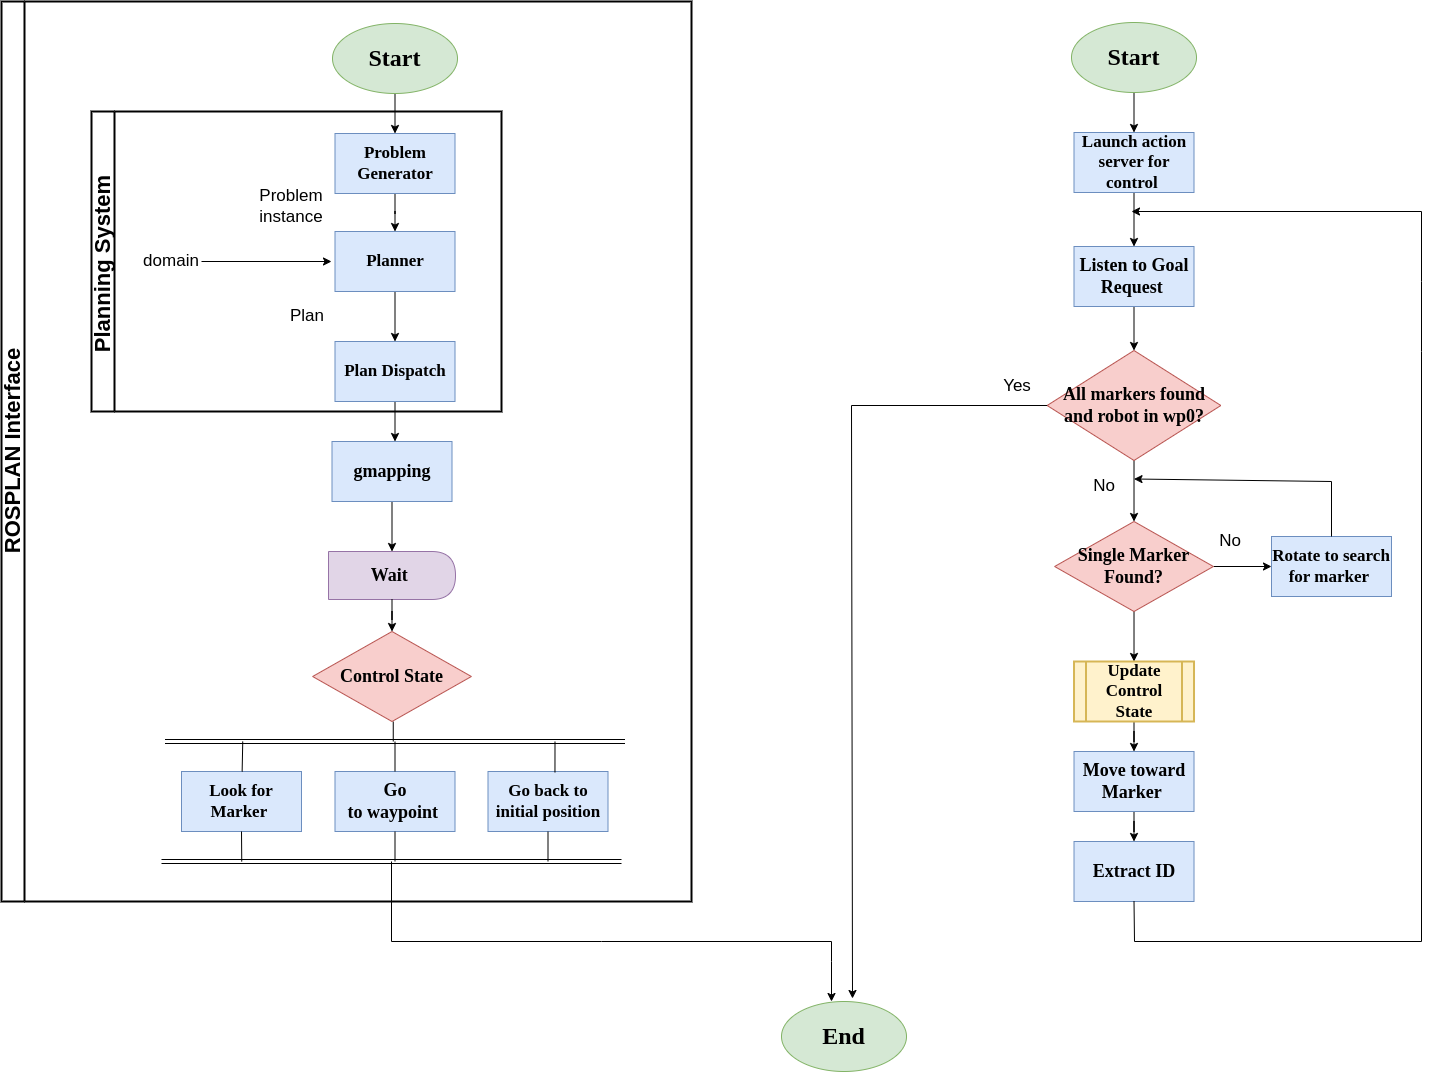

The diagram above was exported from draw.io. Its source (the exported page's mxGraphModel, read from the mxfile embedded in the PNG):
<mxGraphModel dx="2212" dy="766" grid="1" gridSize="10" guides="1" tooltips="1" connect="1" arrows="1" fold="1" page="1" pageScale="1" pageWidth="850" pageHeight="1100" math="0" shadow="0">
  <root>
    <mxCell id="0" />
    <mxCell id="1" parent="0" />
    <mxCell id="U1BusgdruTgX8n_k9xJo-13" value="" style="edgeStyle=orthogonalEdgeStyle;rounded=0;orthogonalLoop=1;jettySize=auto;html=1;fontSize=17;" parent="1" source="8KCsioEoJLY4JjwT5ACq-69" target="U1BusgdruTgX8n_k9xJo-1" edge="1">
      <mxGeometry relative="1" as="geometry" />
    </mxCell>
    <mxCell id="8KCsioEoJLY4JjwT5ACq-69" value="&lt;h1&gt;&lt;font face=&quot;Georgia&quot;&gt;Start&lt;/font&gt;&lt;/h1&gt;" style="ellipse;whiteSpace=wrap;html=1;fillColor=#d5e8d4;strokeColor=#82b366;" parent="1" vertex="1">
      <mxGeometry x="-439" y="42" width="125" height="70" as="geometry" />
    </mxCell>
    <mxCell id="NOSbZdNDyGKL1EvZf_Lt-28" value="" style="edgeStyle=orthogonalEdgeStyle;rounded=0;orthogonalLoop=1;jettySize=auto;html=1;" edge="1" parent="1" source="8KCsioEoJLY4JjwT5ACq-127" target="NOSbZdNDyGKL1EvZf_Lt-22">
      <mxGeometry relative="1" as="geometry" />
    </mxCell>
    <mxCell id="8KCsioEoJLY4JjwT5ACq-127" value="&lt;h2&gt;&lt;font size=&quot;1&quot; face=&quot;Georgia&quot;&gt;&lt;b style=&quot;font-size: 18px;&quot;&gt;All markers found and robot in wp0?&lt;/b&gt;&lt;/font&gt;&lt;/h2&gt;" style="rhombus;whiteSpace=wrap;html=1;strokeColor=#b85450;fillColor=#f8cecc;" parent="1" vertex="1">
      <mxGeometry x="275.63" y="369" width="173.75" height="110" as="geometry" />
    </mxCell>
    <mxCell id="U1BusgdruTgX8n_k9xJo-9" value="" style="edgeStyle=orthogonalEdgeStyle;rounded=0;orthogonalLoop=1;jettySize=auto;html=1;fontSize=17;" parent="1" source="U1BusgdruTgX8n_k9xJo-1" target="U1BusgdruTgX8n_k9xJo-3" edge="1">
      <mxGeometry relative="1" as="geometry" />
    </mxCell>
    <mxCell id="U1BusgdruTgX8n_k9xJo-1" value="&lt;h3&gt;&lt;font size=&quot;1&quot; face=&quot;Georgia&quot;&gt;&lt;b style=&quot;font-size: 17px;&quot;&gt;Problem Generator&lt;/b&gt;&lt;/font&gt;&lt;/h3&gt;" style="rounded=0;whiteSpace=wrap;html=1;strokeColor=#6c8ebf;fillColor=#dae8fc;" parent="1" vertex="1">
      <mxGeometry x="-436.5" y="152" width="120" height="60" as="geometry" />
    </mxCell>
    <mxCell id="U1BusgdruTgX8n_k9xJo-12" value="" style="edgeStyle=orthogonalEdgeStyle;rounded=0;orthogonalLoop=1;jettySize=auto;html=1;fontSize=17;" parent="1" source="U1BusgdruTgX8n_k9xJo-3" target="U1BusgdruTgX8n_k9xJo-4" edge="1">
      <mxGeometry relative="1" as="geometry" />
    </mxCell>
    <mxCell id="U1BusgdruTgX8n_k9xJo-3" value="&lt;h3&gt;&lt;font size=&quot;1&quot; face=&quot;Georgia&quot;&gt;&lt;b style=&quot;font-size: 17px;&quot;&gt;Planner&lt;/b&gt;&lt;/font&gt;&lt;/h3&gt;" style="rounded=0;whiteSpace=wrap;html=1;strokeColor=#6c8ebf;fillColor=#dae8fc;" parent="1" vertex="1">
      <mxGeometry x="-436.5" y="250" width="120" height="60" as="geometry" />
    </mxCell>
    <mxCell id="U1BusgdruTgX8n_k9xJo-19" value="" style="edgeStyle=orthogonalEdgeStyle;rounded=0;orthogonalLoop=1;jettySize=auto;html=1;fontSize=17;" parent="1" source="U1BusgdruTgX8n_k9xJo-4" edge="1">
      <mxGeometry relative="1" as="geometry">
        <mxPoint x="-376.5" y="460" as="targetPoint" />
      </mxGeometry>
    </mxCell>
    <mxCell id="U1BusgdruTgX8n_k9xJo-4" value="&lt;h3&gt;&lt;font size=&quot;1&quot; face=&quot;Georgia&quot;&gt;&lt;b style=&quot;font-size: 17px;&quot;&gt;Plan Dispatch&lt;/b&gt;&lt;/font&gt;&lt;/h3&gt;" style="rounded=0;whiteSpace=wrap;html=1;strokeColor=#6c8ebf;fillColor=#dae8fc;" parent="1" vertex="1">
      <mxGeometry x="-436.5" y="360" width="120" height="60" as="geometry" />
    </mxCell>
    <mxCell id="U1BusgdruTgX8n_k9xJo-5" value="Problem instance" style="text;strokeColor=none;align=center;fillColor=none;html=1;verticalAlign=middle;whiteSpace=wrap;rounded=0;fontSize=17;" parent="1" vertex="1">
      <mxGeometry x="-510" y="210" width="60" height="30" as="geometry" />
    </mxCell>
    <mxCell id="U1BusgdruTgX8n_k9xJo-7" value="Plan" style="text;strokeColor=none;align=center;fillColor=none;html=1;verticalAlign=middle;whiteSpace=wrap;rounded=0;fontSize=17;" parent="1" vertex="1">
      <mxGeometry x="-494.5" y="320" width="60" height="30" as="geometry" />
    </mxCell>
    <mxCell id="U1BusgdruTgX8n_k9xJo-14" value="domain" style="text;strokeColor=none;align=center;fillColor=none;html=1;verticalAlign=middle;whiteSpace=wrap;rounded=0;fontSize=17;" parent="1" vertex="1">
      <mxGeometry x="-630" y="265" width="60" height="30" as="geometry" />
    </mxCell>
    <mxCell id="U1BusgdruTgX8n_k9xJo-17" value="" style="endArrow=classic;html=1;rounded=0;fontSize=17;exitX=1;exitY=0.5;exitDx=0;exitDy=0;" parent="1" source="U1BusgdruTgX8n_k9xJo-14" edge="1">
      <mxGeometry width="50" height="50" relative="1" as="geometry">
        <mxPoint x="-490" y="350" as="sourcePoint" />
        <mxPoint x="-440" y="280" as="targetPoint" />
      </mxGeometry>
    </mxCell>
    <mxCell id="U1BusgdruTgX8n_k9xJo-18" value="&lt;font style=&quot;font-size: 22px;&quot;&gt;Planning System&amp;nbsp;&lt;/font&gt;" style="swimlane;horizontal=0;whiteSpace=wrap;html=1;fontSize=17;strokeWidth=2;" parent="1" vertex="1">
      <mxGeometry x="-680" y="130" width="410" height="300" as="geometry" />
    </mxCell>
    <mxCell id="U1BusgdruTgX8n_k9xJo-41" value="&lt;h1&gt;&lt;font face=&quot;Georgia&quot;&gt;End&lt;/font&gt;&lt;/h1&gt;" style="ellipse;whiteSpace=wrap;html=1;fillColor=#d5e8d4;strokeColor=#82b366;" parent="1" vertex="1">
      <mxGeometry x="10" y="1020" width="125" height="70" as="geometry" />
    </mxCell>
    <mxCell id="U1BusgdruTgX8n_k9xJo-44" value="&lt;font style=&quot;font-size: 22px;&quot;&gt;ROSPLAN Interface&lt;/font&gt;" style="swimlane;horizontal=0;whiteSpace=wrap;html=1;fontSize=17;strokeWidth=2;" parent="1" vertex="1">
      <mxGeometry x="-770" y="20" width="690" height="900" as="geometry" />
    </mxCell>
    <mxCell id="8KCsioEoJLY4JjwT5ACq-106" style="edgeStyle=orthogonalEdgeStyle;rounded=0;html=1;exitX=1;exitY=0.25;exitDx=0;exitDy=0;jettySize=auto;orthogonalLoop=1;" parent="U1BusgdruTgX8n_k9xJo-44" source="8KCsioEoJLY4JjwT5ACq-107" edge="1">
      <mxGeometry relative="1" as="geometry">
        <mxPoint x="443.5" y="790" as="targetPoint" />
      </mxGeometry>
    </mxCell>
    <mxCell id="8KCsioEoJLY4JjwT5ACq-107" value="&lt;h3 style=&quot;font-size: 18px;&quot;&gt;&lt;font style=&quot;font-size: 18px;&quot; face=&quot;Georgia&quot;&gt;&lt;b style=&quot;&quot;&gt;Go to&amp;nbsp;&lt;/b&gt;&lt;/font&gt;&lt;b style=&quot;font-family: Georgia; background-color: initial;&quot;&gt;waypoint&amp;nbsp;&lt;/b&gt;&lt;/h3&gt;" style="rounded=0;whiteSpace=wrap;html=1;strokeColor=#6c8ebf;fillColor=#dae8fc;" parent="U1BusgdruTgX8n_k9xJo-44" vertex="1">
      <mxGeometry x="333.5" y="770" width="120" height="60" as="geometry" />
    </mxCell>
    <mxCell id="8KCsioEoJLY4JjwT5ACq-108" value="&lt;h3&gt;&lt;font style=&quot;font-size: 17px;&quot; face=&quot;Georgia&quot;&gt;Go back to initial position&lt;/font&gt;&lt;/h3&gt;" style="rounded=0;whiteSpace=wrap;html=1;strokeColor=#6c8ebf;fillColor=#dae8fc;" parent="U1BusgdruTgX8n_k9xJo-44" vertex="1">
      <mxGeometry x="486.5" y="770" width="120" height="60" as="geometry" />
    </mxCell>
    <mxCell id="8KCsioEoJLY4JjwT5ACq-110" value="" style="shape=link;html=1;jettySize=auto;orthogonalLoop=1;" parent="U1BusgdruTgX8n_k9xJo-44" edge="1">
      <mxGeometry width="50" height="50" relative="1" as="geometry">
        <mxPoint x="613.5" y="860" as="sourcePoint" />
        <mxPoint x="333.5" y="860" as="targetPoint" />
      </mxGeometry>
    </mxCell>
    <mxCell id="8KCsioEoJLY4JjwT5ACq-111" value="" style="endArrow=none;html=1;exitX=0.5;exitY=0;exitDx=0;exitDy=0;" parent="U1BusgdruTgX8n_k9xJo-44" source="8KCsioEoJLY4JjwT5ACq-107" edge="1">
      <mxGeometry width="50" height="50" relative="1" as="geometry">
        <mxPoint x="359.5" y="780" as="sourcePoint" />
        <mxPoint x="393.5" y="740" as="targetPoint" />
      </mxGeometry>
    </mxCell>
    <mxCell id="8KCsioEoJLY4JjwT5ACq-112" value="" style="endArrow=none;html=1;exitX=0.558;exitY=0.017;exitDx=0;exitDy=0;exitPerimeter=0;" parent="U1BusgdruTgX8n_k9xJo-44" source="8KCsioEoJLY4JjwT5ACq-108" edge="1">
      <mxGeometry width="50" height="50" relative="1" as="geometry">
        <mxPoint x="403.5" y="780" as="sourcePoint" />
        <mxPoint x="553.5" y="740" as="targetPoint" />
      </mxGeometry>
    </mxCell>
    <mxCell id="8KCsioEoJLY4JjwT5ACq-113" value="" style="endArrow=none;html=1;entryX=0.5;entryY=1;entryDx=0;entryDy=0;" parent="U1BusgdruTgX8n_k9xJo-44" target="8KCsioEoJLY4JjwT5ACq-107" edge="1">
      <mxGeometry width="50" height="50" relative="1" as="geometry">
        <mxPoint x="393.5" y="860" as="sourcePoint" />
        <mxPoint x="403.5" y="750" as="targetPoint" />
        <Array as="points" />
      </mxGeometry>
    </mxCell>
    <mxCell id="8KCsioEoJLY4JjwT5ACq-114" value="" style="endArrow=none;html=1;" parent="U1BusgdruTgX8n_k9xJo-44" edge="1">
      <mxGeometry width="50" height="50" relative="1" as="geometry">
        <mxPoint x="546.5" y="860" as="sourcePoint" />
        <mxPoint x="546.5" y="830" as="targetPoint" />
        <Array as="points" />
      </mxGeometry>
    </mxCell>
    <mxCell id="8KCsioEoJLY4JjwT5ACq-115" value="" style="endArrow=none;html=1;entryX=0.5;entryY=1;entryDx=0;entryDy=0;" parent="U1BusgdruTgX8n_k9xJo-44" edge="1">
      <mxGeometry width="50" height="50" relative="1" as="geometry">
        <mxPoint x="391.75" y="740" as="sourcePoint" />
        <mxPoint x="391.75" y="720" as="targetPoint" />
        <Array as="points" />
      </mxGeometry>
    </mxCell>
    <mxCell id="8KCsioEoJLY4JjwT5ACq-97" value="" style="shape=link;html=1;jettySize=auto;orthogonalLoop=1;" parent="U1BusgdruTgX8n_k9xJo-44" edge="1">
      <mxGeometry width="50" height="50" relative="1" as="geometry">
        <mxPoint x="163.5" y="740" as="sourcePoint" />
        <mxPoint x="623.5" y="740" as="targetPoint" />
        <Array as="points" />
      </mxGeometry>
    </mxCell>
    <mxCell id="U1BusgdruTgX8n_k9xJo-35" value="" style="shape=link;html=1;jettySize=auto;orthogonalLoop=1;" parent="U1BusgdruTgX8n_k9xJo-44" edge="1">
      <mxGeometry width="50" height="50" relative="1" as="geometry">
        <mxPoint x="160" y="860" as="sourcePoint" />
        <mxPoint x="620" y="860" as="targetPoint" />
        <Array as="points" />
      </mxGeometry>
    </mxCell>
    <mxCell id="U1BusgdruTgX8n_k9xJo-36" value="&lt;h3&gt;&lt;font size=&quot;1&quot; face=&quot;Georgia&quot;&gt;&lt;b style=&quot;font-size: 17px;&quot;&gt;Look for Marker&amp;nbsp;&lt;/b&gt;&lt;/font&gt;&lt;/h3&gt;" style="rounded=0;whiteSpace=wrap;html=1;strokeColor=#6c8ebf;fillColor=#dae8fc;" parent="U1BusgdruTgX8n_k9xJo-44" vertex="1">
      <mxGeometry x="180" y="770" width="120" height="60" as="geometry" />
    </mxCell>
    <mxCell id="U1BusgdruTgX8n_k9xJo-39" value="" style="endArrow=none;html=1;rounded=0;fontSize=17;" parent="U1BusgdruTgX8n_k9xJo-44" edge="1">
      <mxGeometry width="50" height="50" relative="1" as="geometry">
        <mxPoint x="240.625" y="770" as="sourcePoint" />
        <mxPoint x="241.25" y="740" as="targetPoint" />
      </mxGeometry>
    </mxCell>
    <mxCell id="U1BusgdruTgX8n_k9xJo-40" value="" style="endArrow=none;html=1;rounded=0;fontSize=17;exitX=0.5;exitY=1;exitDx=0;exitDy=0;" parent="U1BusgdruTgX8n_k9xJo-44" source="U1BusgdruTgX8n_k9xJo-36" edge="1">
      <mxGeometry width="50" height="50" relative="1" as="geometry">
        <mxPoint x="281.25" y="840" as="sourcePoint" />
        <mxPoint x="240.25" y="860" as="targetPoint" />
      </mxGeometry>
    </mxCell>
    <mxCell id="8KCsioEoJLY4JjwT5ACq-104" value="" style="group" parent="U1BusgdruTgX8n_k9xJo-44" connectable="0" vertex="1">
      <mxGeometry x="253.5" y="440" width="280" height="200" as="geometry" />
    </mxCell>
    <mxCell id="NOSbZdNDyGKL1EvZf_Lt-36" value="" style="edgeStyle=orthogonalEdgeStyle;rounded=0;orthogonalLoop=1;jettySize=auto;html=1;" edge="1" parent="8KCsioEoJLY4JjwT5ACq-104" source="8KCsioEoJLY4JjwT5ACq-105" target="8KCsioEoJLY4JjwT5ACq-174">
      <mxGeometry relative="1" as="geometry" />
    </mxCell>
    <mxCell id="8KCsioEoJLY4JjwT5ACq-105" value="&lt;h3&gt;&lt;font size=&quot;1&quot; face=&quot;Georgia&quot;&gt;&lt;b style=&quot;font-size: 18px;&quot;&gt;gmapping&lt;/b&gt;&lt;/font&gt;&lt;/h3&gt;" style="rounded=0;whiteSpace=wrap;html=1;strokeColor=#6c8ebf;fillColor=#dae8fc;" parent="8KCsioEoJLY4JjwT5ACq-104" vertex="1">
      <mxGeometry x="77" width="120" height="60" as="geometry" />
    </mxCell>
    <mxCell id="8KCsioEoJLY4JjwT5ACq-174" value="&lt;h2&gt;&lt;font face=&quot;Georgia&quot;&gt;&lt;b&gt;Wait&amp;nbsp;&lt;/b&gt;&lt;/font&gt;&lt;/h2&gt;" style="shape=delay;whiteSpace=wrap;html=1;strokeColor=#9673a6;fillColor=#e1d5e7;" parent="8KCsioEoJLY4JjwT5ACq-104" vertex="1">
      <mxGeometry x="73.5" y="110" width="127" height="48" as="geometry" />
    </mxCell>
    <mxCell id="NOSbZdNDyGKL1EvZf_Lt-37" value="&lt;h2&gt;&lt;font face=&quot;Georgia&quot;&gt;&lt;b&gt;Control State&lt;/b&gt;&lt;/font&gt;&lt;/h2&gt;" style="rhombus;whiteSpace=wrap;html=1;strokeColor=#b85450;fillColor=#f8cecc;" vertex="1" parent="U1BusgdruTgX8n_k9xJo-44">
      <mxGeometry x="311.13" y="630" width="158.75" height="90" as="geometry" />
    </mxCell>
    <mxCell id="NOSbZdNDyGKL1EvZf_Lt-38" value="" style="edgeStyle=orthogonalEdgeStyle;rounded=0;orthogonalLoop=1;jettySize=auto;html=1;" edge="1" parent="U1BusgdruTgX8n_k9xJo-44" source="8KCsioEoJLY4JjwT5ACq-174" target="NOSbZdNDyGKL1EvZf_Lt-37">
      <mxGeometry relative="1" as="geometry" />
    </mxCell>
    <mxCell id="NOSbZdNDyGKL1EvZf_Lt-1" value="" style="edgeStyle=orthogonalEdgeStyle;rounded=0;orthogonalLoop=1;jettySize=auto;html=1;fontSize=17;" edge="1" parent="1" source="NOSbZdNDyGKL1EvZf_Lt-2" target="NOSbZdNDyGKL1EvZf_Lt-5">
      <mxGeometry relative="1" as="geometry" />
    </mxCell>
    <mxCell id="NOSbZdNDyGKL1EvZf_Lt-2" value="&lt;h1&gt;&lt;font face=&quot;Georgia&quot;&gt;Start&lt;/font&gt;&lt;/h1&gt;" style="ellipse;whiteSpace=wrap;html=1;fillColor=#d5e8d4;strokeColor=#82b366;" vertex="1" parent="1">
      <mxGeometry x="300" y="41" width="125" height="70" as="geometry" />
    </mxCell>
    <mxCell id="NOSbZdNDyGKL1EvZf_Lt-4" value="" style="edgeStyle=orthogonalEdgeStyle;rounded=0;orthogonalLoop=1;jettySize=auto;html=1;fontSize=17;" edge="1" parent="1" source="NOSbZdNDyGKL1EvZf_Lt-5" target="NOSbZdNDyGKL1EvZf_Lt-7">
      <mxGeometry relative="1" as="geometry" />
    </mxCell>
    <mxCell id="NOSbZdNDyGKL1EvZf_Lt-5" value="&lt;h3&gt;&lt;font size=&quot;1&quot; face=&quot;Georgia&quot;&gt;&lt;b style=&quot;font-size: 17px;&quot;&gt;Launch action server for control&amp;nbsp;&lt;/b&gt;&lt;/font&gt;&lt;/h3&gt;" style="rounded=0;whiteSpace=wrap;html=1;strokeColor=#6c8ebf;fillColor=#dae8fc;" vertex="1" parent="1">
      <mxGeometry x="302.5" y="151" width="120" height="60" as="geometry" />
    </mxCell>
    <mxCell id="NOSbZdNDyGKL1EvZf_Lt-12" value="" style="edgeStyle=orthogonalEdgeStyle;rounded=0;orthogonalLoop=1;jettySize=auto;html=1;" edge="1" parent="1" source="NOSbZdNDyGKL1EvZf_Lt-7" target="8KCsioEoJLY4JjwT5ACq-127">
      <mxGeometry relative="1" as="geometry" />
    </mxCell>
    <mxCell id="NOSbZdNDyGKL1EvZf_Lt-7" value="&lt;h3&gt;&lt;font size=&quot;1&quot; face=&quot;Georgia&quot;&gt;&lt;b style=&quot;font-size: 18px;&quot;&gt;Listen to Goal Request&amp;nbsp;&lt;/b&gt;&lt;/font&gt;&lt;/h3&gt;" style="rounded=0;whiteSpace=wrap;html=1;strokeColor=#6c8ebf;fillColor=#dae8fc;" vertex="1" parent="1">
      <mxGeometry x="302.5" y="265" width="120" height="60" as="geometry" />
    </mxCell>
    <mxCell id="NOSbZdNDyGKL1EvZf_Lt-34" value="" style="edgeStyle=orthogonalEdgeStyle;rounded=0;orthogonalLoop=1;jettySize=auto;html=1;" edge="1" parent="1" target="NOSbZdNDyGKL1EvZf_Lt-20">
      <mxGeometry relative="1" as="geometry">
        <mxPoint x="362.5" y="740" as="sourcePoint" />
      </mxGeometry>
    </mxCell>
    <mxCell id="NOSbZdNDyGKL1EvZf_Lt-18" value="Yes" style="text;strokeColor=none;align=center;fillColor=none;html=1;verticalAlign=middle;whiteSpace=wrap;rounded=0;fontSize=17;" vertex="1" parent="1">
      <mxGeometry x="215.63" y="390" width="60" height="30" as="geometry" />
    </mxCell>
    <mxCell id="NOSbZdNDyGKL1EvZf_Lt-19" value="No" style="text;strokeColor=none;align=center;fillColor=none;html=1;verticalAlign=middle;whiteSpace=wrap;rounded=0;fontSize=17;" vertex="1" parent="1">
      <mxGeometry x="302.5" y="490" width="60" height="30" as="geometry" />
    </mxCell>
    <mxCell id="NOSbZdNDyGKL1EvZf_Lt-35" value="" style="edgeStyle=orthogonalEdgeStyle;rounded=0;orthogonalLoop=1;jettySize=auto;html=1;" edge="1" parent="1" source="NOSbZdNDyGKL1EvZf_Lt-20" target="NOSbZdNDyGKL1EvZf_Lt-21">
      <mxGeometry relative="1" as="geometry" />
    </mxCell>
    <mxCell id="NOSbZdNDyGKL1EvZf_Lt-20" value="&lt;h3&gt;&lt;font size=&quot;1&quot; face=&quot;Georgia&quot;&gt;&lt;b style=&quot;font-size: 18px;&quot;&gt;Move toward Marker&amp;nbsp;&lt;/b&gt;&lt;/font&gt;&lt;/h3&gt;" style="rounded=0;whiteSpace=wrap;html=1;strokeColor=#6c8ebf;fillColor=#dae8fc;" vertex="1" parent="1">
      <mxGeometry x="302.51" y="770" width="120" height="60" as="geometry" />
    </mxCell>
    <mxCell id="NOSbZdNDyGKL1EvZf_Lt-21" value="&lt;h3&gt;&lt;font size=&quot;1&quot; face=&quot;Georgia&quot;&gt;&lt;b style=&quot;font-size: 18px;&quot;&gt;Extract ID&lt;/b&gt;&lt;/font&gt;&lt;/h3&gt;" style="rounded=0;whiteSpace=wrap;html=1;strokeColor=#6c8ebf;fillColor=#dae8fc;" vertex="1" parent="1">
      <mxGeometry x="302.51" y="860" width="120" height="60" as="geometry" />
    </mxCell>
    <mxCell id="NOSbZdNDyGKL1EvZf_Lt-30" value="" style="edgeStyle=orthogonalEdgeStyle;rounded=0;orthogonalLoop=1;jettySize=auto;html=1;" edge="1" parent="1" source="NOSbZdNDyGKL1EvZf_Lt-22">
      <mxGeometry relative="1" as="geometry">
        <mxPoint x="362.5050000000001" y="680" as="targetPoint" />
      </mxGeometry>
    </mxCell>
    <mxCell id="NOSbZdNDyGKL1EvZf_Lt-31" value="" style="edgeStyle=orthogonalEdgeStyle;rounded=0;orthogonalLoop=1;jettySize=auto;html=1;" edge="1" parent="1" source="NOSbZdNDyGKL1EvZf_Lt-22" target="NOSbZdNDyGKL1EvZf_Lt-24">
      <mxGeometry relative="1" as="geometry" />
    </mxCell>
    <mxCell id="NOSbZdNDyGKL1EvZf_Lt-22" value="&lt;h2&gt;&lt;font face=&quot;Georgia&quot;&gt;&lt;b&gt;Single Marker Found?&lt;/b&gt;&lt;/font&gt;&lt;/h2&gt;" style="rhombus;whiteSpace=wrap;html=1;strokeColor=#b85450;fillColor=#f8cecc;" vertex="1" parent="1">
      <mxGeometry x="283.13" y="540" width="158.75" height="90" as="geometry" />
    </mxCell>
    <mxCell id="NOSbZdNDyGKL1EvZf_Lt-24" value="&lt;h3&gt;&lt;font size=&quot;1&quot; face=&quot;Georgia&quot;&gt;&lt;b style=&quot;font-size: 17px;&quot;&gt;Rotate to search for marker&amp;nbsp;&lt;/b&gt;&lt;/font&gt;&lt;/h3&gt;" style="rounded=0;whiteSpace=wrap;html=1;strokeColor=#6c8ebf;fillColor=#dae8fc;" vertex="1" parent="1">
      <mxGeometry x="500" y="555" width="120" height="60" as="geometry" />
    </mxCell>
    <mxCell id="NOSbZdNDyGKL1EvZf_Lt-25" value="No" style="text;strokeColor=none;align=center;fillColor=none;html=1;verticalAlign=middle;whiteSpace=wrap;rounded=0;fontSize=17;" vertex="1" parent="1">
      <mxGeometry x="428.75" y="545" width="60" height="30" as="geometry" />
    </mxCell>
    <mxCell id="NOSbZdNDyGKL1EvZf_Lt-27" value="" style="endArrow=classic;html=1;rounded=0;exitX=0.5;exitY=0;exitDx=0;exitDy=0;entryX=1;entryY=0.25;entryDx=0;entryDy=0;" edge="1" parent="1" source="NOSbZdNDyGKL1EvZf_Lt-24" target="NOSbZdNDyGKL1EvZf_Lt-19">
      <mxGeometry width="50" height="50" relative="1" as="geometry">
        <mxPoint x="240" y="550" as="sourcePoint" />
        <mxPoint x="290" y="500" as="targetPoint" />
        <Array as="points">
          <mxPoint x="560" y="500" />
        </Array>
      </mxGeometry>
    </mxCell>
    <mxCell id="NOSbZdNDyGKL1EvZf_Lt-29" value="" style="endArrow=classic;html=1;rounded=0;exitX=0.5;exitY=1;exitDx=0;exitDy=0;" edge="1" parent="1" source="NOSbZdNDyGKL1EvZf_Lt-21">
      <mxGeometry width="50" height="50" relative="1" as="geometry">
        <mxPoint x="240" y="690" as="sourcePoint" />
        <mxPoint x="360" y="230" as="targetPoint" />
        <Array as="points">
          <mxPoint x="363" y="960" />
          <mxPoint x="650" y="960" />
          <mxPoint x="650" y="370" />
          <mxPoint x="650" y="300" />
          <mxPoint x="650" y="230" />
        </Array>
      </mxGeometry>
    </mxCell>
    <mxCell id="NOSbZdNDyGKL1EvZf_Lt-39" value="" style="endArrow=classic;html=1;rounded=0;entryX=0.4;entryY=0;entryDx=0;entryDy=0;entryPerimeter=0;" edge="1" parent="1" target="U1BusgdruTgX8n_k9xJo-41">
      <mxGeometry width="50" height="50" relative="1" as="geometry">
        <mxPoint x="-380" y="880" as="sourcePoint" />
        <mxPoint x="70" y="1010" as="targetPoint" />
        <Array as="points">
          <mxPoint x="-380" y="960" />
          <mxPoint x="-170" y="960" />
          <mxPoint x="60" y="960" />
          <mxPoint x="60" y="980" />
        </Array>
      </mxGeometry>
    </mxCell>
    <mxCell id="NOSbZdNDyGKL1EvZf_Lt-40" value="" style="endArrow=classic;html=1;rounded=0;entryX=0.568;entryY=-0.043;entryDx=0;entryDy=0;entryPerimeter=0;exitX=0;exitY=0.5;exitDx=0;exitDy=0;" edge="1" parent="1" source="8KCsioEoJLY4JjwT5ACq-127" target="U1BusgdruTgX8n_k9xJo-41">
      <mxGeometry width="50" height="50" relative="1" as="geometry">
        <mxPoint x="270" y="420" as="sourcePoint" />
        <mxPoint x="-170" y="560" as="targetPoint" />
        <Array as="points">
          <mxPoint x="80" y="424" />
        </Array>
      </mxGeometry>
    </mxCell>
    <mxCell id="NOSbZdNDyGKL1EvZf_Lt-41" value="&lt;font face=&quot;Georgia&quot; size=&quot;1&quot; style=&quot;&quot;&gt;&lt;b style=&quot;font-size: 17px;&quot;&gt;Update Control State&lt;/b&gt;&lt;/font&gt;" style="shape=process;whiteSpace=wrap;html=1;backgroundOutline=1;fillColor=#fff2cc;strokeColor=#d6b656;strokeWidth=2;" vertex="1" parent="1">
      <mxGeometry x="302.51" y="680" width="120" height="60" as="geometry" />
    </mxCell>
  </root>
</mxGraphModel>